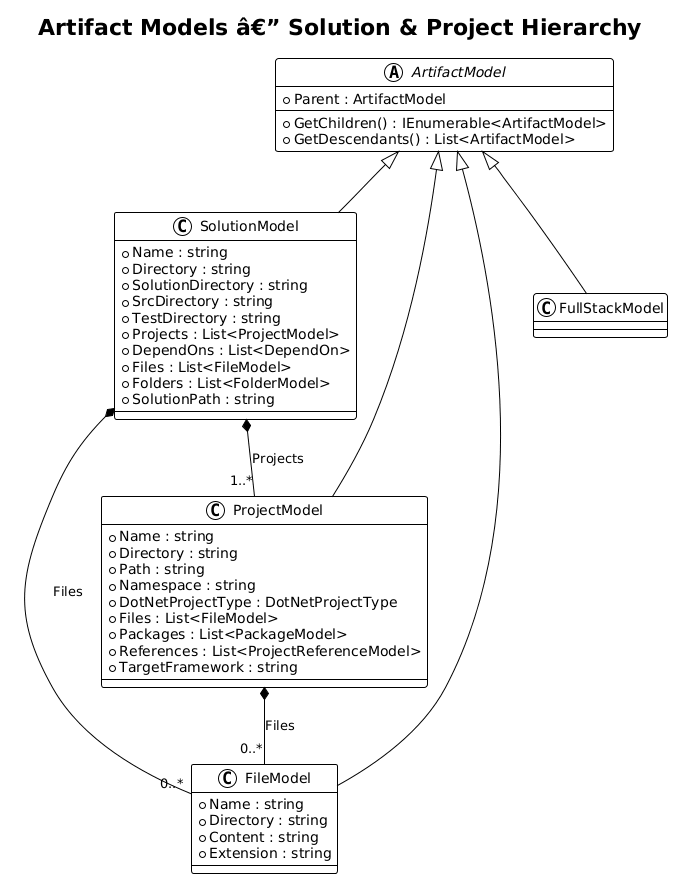

The diagram above was rendered by PlantUML. Its source (embedded in the PNG):
@startuml
!theme plain

title Artifact Models â€” Solution & Project Hierarchy

abstract class ArtifactModel {
    + Parent : ArtifactModel
    + GetChildren() : IEnumerable<ArtifactModel>
    + GetDescendants() : List<ArtifactModel>
}

class SolutionModel {
    + Name : string
    + Directory : string
    + SolutionDirectory : string
    + SrcDirectory : string
    + TestDirectory : string
    + Projects : List<ProjectModel>
    + DependOns : List<DependOn>
    + Files : List<FileModel>
    + Folders : List<FolderModel>
    + SolutionPath : string
}

class ProjectModel {
    + Name : string
    + Directory : string
    + Path : string
    + Namespace : string
    + DotNetProjectType : DotNetProjectType
    + Files : List<FileModel>
    + Packages : List<PackageModel>
    + References : List<ProjectReferenceModel>
    + TargetFramework : string
}

class FileModel {
    + Name : string
    + Directory : string
    + Content : string
    + Extension : string
}

class FullStackModel {
}

ArtifactModel <|-- SolutionModel
ArtifactModel <|-- ProjectModel
ArtifactModel <|-- FileModel
ArtifactModel <|-- FullStackModel

SolutionModel *-- "1..*" ProjectModel : Projects
SolutionModel *-- "0..*" FileModel : Files
ProjectModel *-- "0..*" FileModel : Files
@enduml